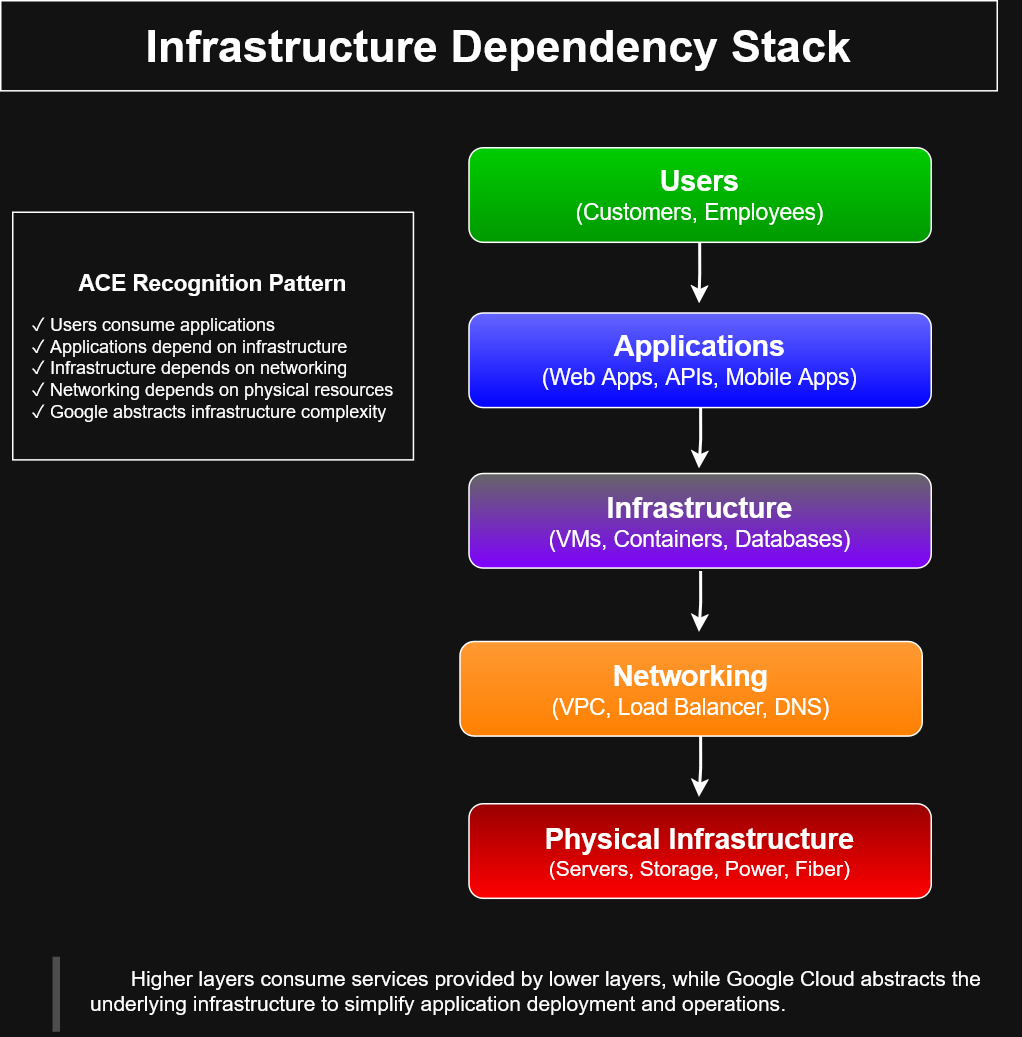

The diagram above was exported from draw.io. Its source (the exported page's mxGraphModel, read from the mxfile embedded in the PNG):
<mxGraphModel dx="1118" dy="717" grid="0" gridSize="10" guides="1" tooltips="1" connect="1" arrows="1" fold="1" page="1" pageScale="1" pageWidth="850" pageHeight="1100" math="0" shadow="0">
  <root>
    <mxCell id="0" />
    <mxCell id="1" parent="0" />
    <mxCell id="dEWtZMVpjyWvetbbhhPl-1" parent="1" style="rounded=0;whiteSpace=wrap;html=1;" value="&lt;b&gt;&lt;font style=&quot;font-size: 30px;&quot;&gt;Infrastructure Dependency Stack&lt;/font&gt;&lt;/b&gt;" vertex="1">
      <mxGeometry height="60" width="664" x="85" y="38" as="geometry" />
    </mxCell>
    <mxCell id="dEWtZMVpjyWvetbbhhPl-11" parent="1" style="rounded=1;whiteSpace=wrap;html=1;gradientColor=light-dark(#000000,#FF0000);fillColor=light-dark(#FFFFFF,#990000);" value="&lt;div&gt;&lt;b&gt;&lt;font style=&quot;font-size: 19px;&quot;&gt;Physical Infrastructure&lt;/font&gt;&lt;/b&gt;&lt;/div&gt;&lt;div&gt;&lt;font style=&quot;font-size: 14px;&quot;&gt;(Servers, Storage, Power, Fiber)&lt;/font&gt;&lt;/div&gt;" vertex="1">
      <mxGeometry height="63" width="308" x="397" y="573" as="geometry" />
    </mxCell>
    <mxCell id="dEWtZMVpjyWvetbbhhPl-18" edge="1" parent="1" style="edgeStyle=orthogonalEdgeStyle;rounded=0;orthogonalLoop=1;jettySize=auto;html=1;exitX=0.5;exitY=1;exitDx=0;exitDy=0;strokeWidth=2;">
      <mxGeometry relative="1" as="geometry">
        <mxPoint x="550.79" y="198.9999999999999" as="sourcePoint" />
        <mxPoint x="550.29" y="239.57142857142867" as="targetPoint" />
      </mxGeometry>
    </mxCell>
    <mxCell id="dEWtZMVpjyWvetbbhhPl-19" edge="1" parent="1" style="edgeStyle=orthogonalEdgeStyle;rounded=0;orthogonalLoop=1;jettySize=auto;html=1;exitX=0.5;exitY=1;exitDx=0;exitDy=0;strokeWidth=2;">
      <mxGeometry relative="1" as="geometry">
        <mxPoint x="551.29" y="309" as="sourcePoint" />
        <mxPoint x="550.29" y="349.57142857142867" as="targetPoint" />
      </mxGeometry>
    </mxCell>
    <mxCell id="dEWtZMVpjyWvetbbhhPl-20" edge="1" parent="1" style="edgeStyle=orthogonalEdgeStyle;rounded=0;orthogonalLoop=1;jettySize=auto;html=1;exitX=0.5;exitY=1;exitDx=0;exitDy=0;strokeWidth=2;">
      <mxGeometry relative="1" as="geometry">
        <mxPoint x="551.29" y="418" as="sourcePoint" />
        <mxPoint x="550.29" y="458.57142857142867" as="targetPoint" />
      </mxGeometry>
    </mxCell>
    <mxCell id="dEWtZMVpjyWvetbbhhPl-21" edge="1" parent="1" style="edgeStyle=orthogonalEdgeStyle;rounded=0;orthogonalLoop=1;jettySize=auto;html=1;exitX=0.5;exitY=1;exitDx=0;exitDy=0;strokeWidth=2;">
      <mxGeometry relative="1" as="geometry">
        <mxPoint x="551.29" y="528" as="sourcePoint" />
        <mxPoint x="550.29" y="568.5714285714287" as="targetPoint" />
      </mxGeometry>
    </mxCell>
    <mxCell id="dEWtZMVpjyWvetbbhhPl-22" parent="1" style="rounded=1;whiteSpace=wrap;html=1;gradientColor=light-dark(#000000,#009900);fillColor=light-dark(#FFFFFF,#00CC00);" value="&lt;b&gt;&lt;font style=&quot;font-size: 19px;&quot;&gt;&lt;span&gt;Users&lt;/span&gt;&lt;br&gt;&lt;/font&gt;&lt;/b&gt;&lt;font style=&quot;font-size: 15px;&quot;&gt;&lt;span&gt;(Customers, Employees&lt;/span&gt;&lt;/font&gt;&lt;font style=&quot;font-size: 15px;&quot;&gt;&lt;span&gt;)&lt;/span&gt;&lt;/font&gt;" vertex="1">
      <mxGeometry height="63" width="308" x="397" y="136" as="geometry" />
    </mxCell>
    <mxCell id="dEWtZMVpjyWvetbbhhPl-23" parent="1" style="rounded=1;whiteSpace=wrap;html=1;gradientColor=light-dark(#000000,#0000FF);fillColor=light-dark(#FFFFFF,#6666FF);" value="&lt;font style=&quot;font-size: 19px;&quot;&gt;&lt;span&gt;&lt;b&gt;Applications&lt;/b&gt;&lt;/span&gt;&lt;/font&gt;&lt;font style=&quot;font-size: 15px;&quot;&gt;&lt;br&gt;&lt;span&gt;(Web Apps, APIs, Mobile Apps)&lt;/span&gt;&lt;/font&gt;" vertex="1">
      <mxGeometry height="63" width="308" x="397" y="246" as="geometry" />
    </mxCell>
    <mxCell id="dEWtZMVpjyWvetbbhhPl-24" parent="1" style="rounded=1;whiteSpace=wrap;html=1;gradientColor=light-dark(#000000,#7F00FF);fillColor=light-dark(#FFFFFF,#666666);" value="&lt;font style=&quot;font-size: 19px;&quot;&gt;&lt;span&gt;&lt;b&gt;Infrastructure&lt;/b&gt;&lt;/span&gt;&lt;/font&gt;&lt;font style=&quot;font-size: 15px;&quot;&gt;&lt;br&gt;&lt;span&gt;(VMs, Containers, Databases)&lt;/span&gt;&lt;/font&gt;" vertex="1">
      <mxGeometry height="63" width="308" x="397" y="353" as="geometry" />
    </mxCell>
    <mxCell id="dEWtZMVpjyWvetbbhhPl-25" parent="1" style="rounded=1;whiteSpace=wrap;html=1;gradientColor=light-dark(#000000,#FF8000);fillColor=light-dark(#FFFFFF,#FF9933);" value="&lt;font style=&quot;font-size: 19px;&quot;&gt;&lt;span&gt;&lt;b&gt;Networking&lt;/b&gt;&lt;/span&gt;&lt;/font&gt;&lt;font style=&quot;font-size: 15px;&quot;&gt;&lt;br&gt;&lt;span&gt;(VPC, Load Balancer, DNS)&lt;/span&gt;&lt;/font&gt;" vertex="1">
      <mxGeometry height="63" width="308" x="391" y="465" as="geometry" />
    </mxCell>
    <mxCell id="dEWtZMVpjyWvetbbhhPl-26" parent="1" style="rounded=0;whiteSpace=wrap;html=1;" value="&lt;p data-start=&quot;1620&quot; data-end=&quot;1647&quot;&gt;&lt;strong data-start=&quot;1620&quot; data-end=&quot;1647&quot;&gt;&lt;font style=&quot;font-size: 15px;&quot;&gt;ACE Recognition Pattern&lt;/font&gt;&lt;/strong&gt;&lt;/p&gt;&lt;div align=&quot;left&quot;&gt;✓ Users consume applications&lt;br&gt;✓ Applications depend on infrastructure&lt;/div&gt;&lt;div align=&quot;left&quot;&gt;✓ Infrastructure depends on networking&lt;/div&gt;&lt;div align=&quot;left&quot;&gt;✓ Networking depends on physical resources&lt;/div&gt;&lt;div align=&quot;left&quot;&gt;✓ Google abstracts infrastructure complexity&lt;/div&gt;" vertex="1">
      <mxGeometry height="165" width="267" x="93" y="179" as="geometry" />
    </mxCell>
    <mxCell id="dEWtZMVpjyWvetbbhhPl-28" edge="1" parent="1" style="endArrow=none;html=1;rounded=0;strokeWidth=5;strokeColor=light-dark(#000000,#4D4D4D);" value="">
      <mxGeometry height="50" relative="1" width="50" as="geometry">
        <mxPoint x="122" y="725" as="sourcePoint" />
        <mxPoint x="122" y="675" as="targetPoint" />
      </mxGeometry>
    </mxCell>
    <mxCell id="dEWtZMVpjyWvetbbhhPl-29" parent="1" style="text;html=1;whiteSpace=wrap;strokeColor=none;fillColor=none;align=left;verticalAlign=middle;rounded=0;" value="&lt;div align=&quot;left&quot;&gt;&lt;font style=&quot;font-size: 14px;&quot;&gt;&amp;nbsp; &amp;nbsp; &amp;nbsp; &amp;nbsp;Higher layers consume services provided by lower layers, while Google Cloud abstracts the underlying infrastructure to simplify application deployment and operations.&lt;/font&gt;&lt;/div&gt;" vertex="1">
      <mxGeometry height="53" width="622" x="143" y="671" as="geometry" />
    </mxCell>
  </root>
</mxGraphModel>